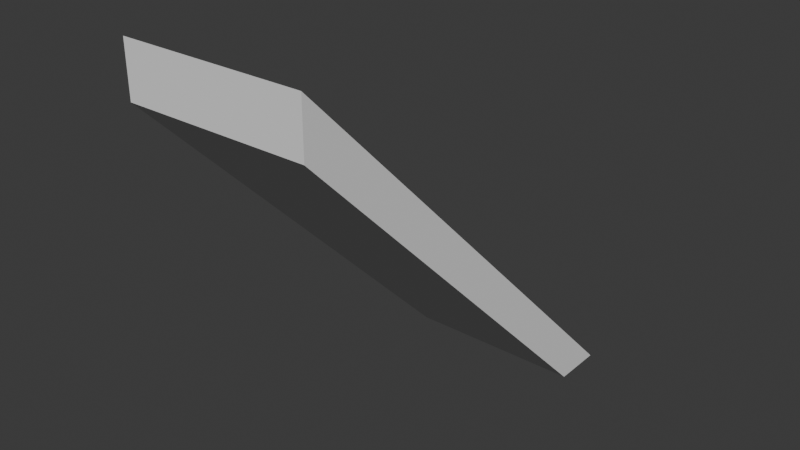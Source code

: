 # Source: Stairs-4.blend  (saved by Blender 4.2.66; exported with 4.5.12 LTS)
import bpy
from mathutils import Matrix  # noqa: F401  (used for matrix-valued properties, if any)

bpy.ops.wm.read_factory_settings(use_empty=True)
scene = bpy.context.scene
scene.name = 'Scene'

# ---- collections
col_collection = bpy.data.collections.new('Collection'); scene.collection.children.link(col_collection)

# ---- world
world_world = bpy.data.worlds.new('World'); scene.world = world_world
world_world.use_nodes = True; world_world.node_tree.nodes.clear()
_N = world_world.node_tree.nodes; _L = world_world.node_tree.links
n0 = _N.new('ShaderNodeOutputWorld'); n0.name = 'World Output'; n0.location = (300, 300)
n1 = _N.new('ShaderNodeBackground'); n1.name = 'Background'; n1.location = (10, 300)
n1.inputs[0].default_value = (0.05088, 0.05088, 0.05088, 1.0)
_L.new(n1.outputs[0], n0.inputs[0])
n0.is_active_output = True
world_world.color = (0.05088, 0.05088, 0.05088)
world_world.sun_shadow_jitter_overblur = 0.0

# ---- meshes
me_stairs_4_col = bpy.data.meshes.new('Stairs-4-col')
me_stairs_4_col.from_pydata([(1.75, 2.0, 0.0), (8.742e-08, 2.0, 0.0), (1.75, -2.0, 4.0), (-8.742e-08, -2.0, 4.0), (1.75, -2.0, 3.5), (-8.742e-08, -2.0, 3.5), (6.557e-08, 1.5, 0.5), (1.75, 1.5, 0.5), (6.557e-08, 1.5, -1.192e-07), (1.75, 1.5, -1.192e-07)], [], [(7, 6, 3, 2), (9, 4, 5, 8), (9, 0, 7), (0, 9, 8, 1), (3, 5, 4, 2), (6, 8, 5, 3), (6, 1, 8), (2, 4, 9, 7), (0, 1, 6, 7)])
_uv = me_stairs_4_col.uv_layers.new(name='UVMap')
_uv.uv.foreach_set('vector', [0.125, 1.0, 0.125, 0.5, 1.0, 0.5, 1.0, 1.0, 0.125, 1.0, 1.0, 1.0, 1.0, 0.5, 0.125, 0.5, 0.125, 1.0, 0.0, 1.0, 0.125, 1.0, 0.0, 1.0, 0.125, 1.0, 0.125, 0.5, 0.0, 0.5, 1.0, 0.5, 1.0, 0.5, 1.0, 1.0, 1.0, 1.0, 0.125, 0.5, 0.125, 0.5, 1.0, 0.5, 1.0, 0.5, 0.125, 0.5, 0.0, 0.5, 0.125, 0.5, 1.0, 1.0, 1.0, 1.0, 0.125, 1.0, 0.125, 1.0, 0.0, 1.0, 0.0, 0.5, 0.125, 0.5, 0.125, 1.0])
me_stairs_4_col.update()

# ---- objects
ob_stairs_4_col = bpy.data.objects.new('Stairs-4-col', me_stairs_4_col)

# ---- transforms, parenting, visibility, modifiers, constraints
ob_stairs_4_col.location = (0.0, 0.0, 0.0)

# ---- collection membership
col_collection.objects.link(ob_stairs_4_col)

# ---- scene / render settings (as saved in the file)
scene.frame_start = 1; scene.frame_end = 250; scene.frame_set(1)
scene.render.engine = 'BLENDER_EEVEE_NEXT'
bpy.context.view_layer.update()

# ---- added for rendering (the .blend has no active camera and no usable light): camera, sun
cam_auto = bpy.data.cameras.new('AutoCamera')
cam_auto.lens = 50.0
cam_auto.sensor_width = 36.0
cam_auto.clip_end = 1000.0
ob_auto_camera = bpy.data.objects.new('AutoCamera', cam_auto)
scene.collection.objects.link(ob_auto_camera)
ob_auto_camera.location = (6.35359, -6.57431, 6.38287)
ob_auto_camera.rotation_euler = (1.09748, -7.21219e-08, 0.694738)
scene.camera = ob_auto_camera
light_auto_sun = bpy.data.lights.new('AutoSun', 'SUN')
light_auto_sun.energy = 3.0
light_auto_sun.angle = 0.0523599
ob_auto_sun = bpy.data.objects.new('AutoSun', light_auto_sun)
scene.collection.objects.link(ob_auto_sun)
ob_auto_sun.rotation_euler = (0.872665, 0.174533, 0.523599)
bpy.context.view_layer.update()
